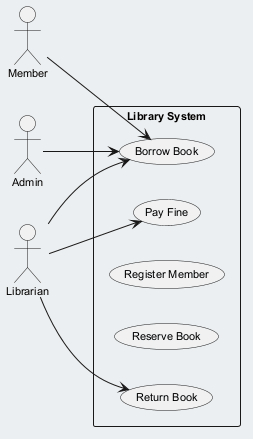

The diagram above was rendered by PlantUML. Its source (embedded in the PNG):
@startuml
skinparam backgroundColor #ECEFF1
skinparam classBackgroundColor #FFFFFF
skinparam classBorderColor #455A64
skinparam defaultFontSize 11
left to right direction
actor "Member" as Member
actor "Librarian" as Librarian
actor "Admin" as Admin
rectangle "Library System" {
  usecase "Pay Fine" as UC_PayFine
  usecase "Return Book" as UC_ReturnBook
  usecase "Register Member" as UC_RegisterMember
  usecase "Reserve Book" as UC_ReserveBook
  usecase "Borrow Book" as UC_BorrowBook
}
Member --> UC_BorrowBook
Librarian --> UC_PayFine
Librarian --> UC_ReturnBook
Librarian --> UC_BorrowBook
Admin --> UC_BorrowBook
@enduml